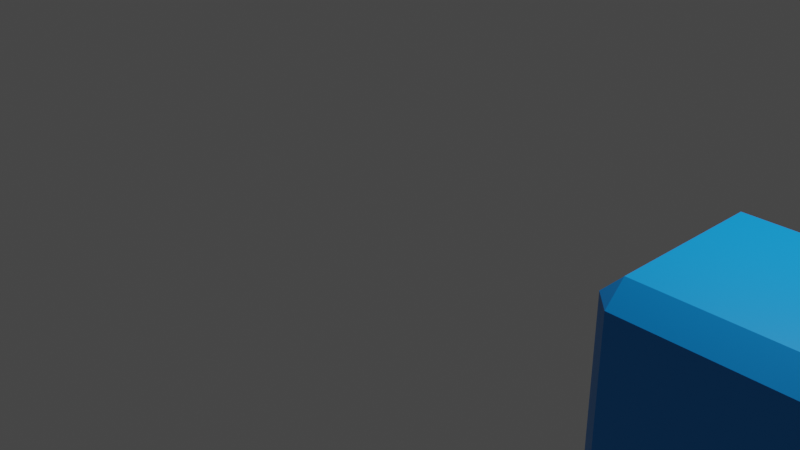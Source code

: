 # Source: TestBed.blend  (saved by Blender 2.92.9; exported with 4.5.12 LTS)
import bpy
from mathutils import Matrix  # noqa: F401  (used for matrix-valued properties, if any)

bpy.ops.wm.read_factory_settings(use_empty=True)
scene = bpy.context.scene
scene.name = 'Scene'

# ---- collections
col_collection = bpy.data.collections.new('Collection'); scene.collection.children.link(col_collection)

# ---- materials (node trees are filled in below, after node groups)
mat_material = bpy.data.materials.new('Material')
mat_material.alpha_threshold = 0.0
mat_material.use_transparent_shadow = False
mat_material.line_color = (0.0, 0.0, 0.0, 1.0)

# ---- material node trees
mat_material.use_nodes = True; mat_material.node_tree.nodes.clear()
_N = mat_material.node_tree.nodes; _L = mat_material.node_tree.links
n0 = _N.new('ShaderNodeOutputMaterial'); n0.name = 'Material Output'; n0.location = (300, 300)
n1 = _N.new('ShaderNodeBsdfPrincipled'); n1.name = 'Principled BSDF'; n1.location = (10, 300)
n1.distribution = 'GGX'
n1.subsurface_method = 'BURLEY'
n1.inputs[0].default_value = (0.0, 0.2793, 0.8125, 1.0)
n1.inputs[2].default_value = 0.4
n1.inputs[3].default_value = 1.45
n1.inputs[27].default_value = (0.0, 0.0, 0.0, 1.0)
n1.inputs[28].default_value = 1.0
_L.new(n1.outputs[0], n0.inputs[0])
n0.is_active_output = True

# ---- world
world_world = bpy.data.worlds.new('World'); scene.world = world_world
world_world.use_nodes = True; world_world.node_tree.nodes.clear()
_N = world_world.node_tree.nodes; _L = world_world.node_tree.links
n0 = _N.new('ShaderNodeOutputWorld'); n0.name = 'World Output'; n0.location = (300, 300)
n1 = _N.new('ShaderNodeBackground'); n1.name = 'Background'; n1.location = (10, 300)
n1.inputs[0].default_value = (0.05088, 0.05088, 0.05088, 1.0)
_L.new(n1.outputs[0], n0.inputs[0])
n0.is_active_output = True
world_world.color = (0.05088, 0.05088, 0.05088)
world_world.use_sun_shadow = False
world_world.sun_shadow_jitter_overblur = 0.0

# ---- cameras
cam_camera = bpy.data.cameras.new('Camera')
cam_camera.clip_end = 100.0
cam_camera.ortho_scale = 7.314

# ---- lights
light_light = bpy.data.lights.new('Light', 'POINT')
light_light.transmission_factor = 0.0
light_light.energy = 1000.0
light_light.shadow_soft_size = 0.1
light_light.shadow_maximum_resolution = 0.006
light_light.use_absolute_resolution = True

# ---- meshes
me_cube = bpy.data.meshes.new('Cube')
me_cube.from_pydata([(1.0, 1.0, 1.0), (1.0, 1.0, -1.0), (1.0, -1.0, 1.0), (1.0, -1.0, -1.0), (-1.0, 1.0, 1.0), (-1.0, 1.0, -1.0), (-1.0, -1.0, 1.0), (-1.0, -1.0, -1.0)], [], [(0, 4, 6, 2), (3, 2, 6, 7), (7, 6, 4, 5), (5, 1, 3, 7), (1, 0, 2, 3), (5, 4, 0, 1)])
_uv = me_cube.uv_layers.new(name='UVMap')
_uv.uv.foreach_set('vector', [0.625, 0.5, 0.875, 0.5, 0.875, 0.75, 0.625, 0.75, 0.375, 0.75, 0.625, 0.75, 0.625, 1.0, 0.375, 1.0, 0.375, 0.0, 0.625, 0.0, 0.625, 0.25, 0.375, 0.25, 0.125, 0.5, 0.375, 0.5, 0.375, 0.75, 0.125, 0.75, 0.375, 0.5, 0.625, 0.5, 0.625, 0.75, 0.375, 0.75, 0.375, 0.25, 0.625, 0.25, 0.625, 0.5, 0.375, 0.5])
me_cube.materials.append(mat_material)
me_cube.use_remesh_preserve_volume = False
me_cube.use_remesh_preserve_attributes = False
me_cube.use_mirror_vertex_groups = False
me_cube.update()

# ---- objects
ob_cube = bpy.data.objects.new('Cube', me_cube)
ob_light = bpy.data.objects.new('Light', light_light)
ob_camera = bpy.data.objects.new('Camera', cam_camera)

# ---- transforms, parenting, visibility, modifiers, constraints
ob_cube.location = (4.1, -0.06, 0.0)
ob_cube.lock_rotations_4d = False
ob_cube.empty_display_type = 'ARROWS'
ob_cube.lineart.crease_threshold = 0.0
_m = ob_cube.modifiers.new('Bevel', 'BEVEL')
_m.width = 0.21
_m.width_pct = 0.21
_m.limit_method = 'NONE'
ob_light.location = (4.076, 1.005, 5.904)
ob_light.rotation_euler = (0.6503, 0.05522, 1.866)
ob_light.lock_rotations_4d = False
ob_light.empty_display_type = 'ARROWS'
ob_light.color = (0.0, 0.0, 0.0, 0.0)
ob_light.lineart.crease_threshold = 0.0
ob_camera.location = (7.359, -6.926, 4.958)
ob_camera.rotation_euler = (1.109, 0.0, 0.8149)
ob_camera.lock_rotations_4d = False
ob_camera.empty_display_type = 'ARROWS'
ob_camera.color = (0.0, 0.0, 0.0, 0.0)
ob_camera.display_type = 'WIRE'
ob_camera.lineart.crease_threshold = 0.0

# ---- collection membership
col_collection.objects.link(ob_cube)
col_collection.objects.link(ob_light)
col_collection.objects.link(ob_camera)

# ---- scene / render settings (as saved in the file)
scene.camera = ob_camera
scene.frame_start = 1; scene.frame_end = 250; scene.frame_set(189)
scene.render.engine = 'BLENDER_EEVEE_NEXT'
scene.cycles.use_denoising = False
scene.cycles.samples = 128
scene.cycles.sampling_pattern = 'TABULATED_SOBOL'
scene.cycles.use_adaptive_sampling = False
scene.cycles.use_light_tree = False
scene.view_settings.view_transform = 'Filmic'
bpy.context.view_layer.update()
